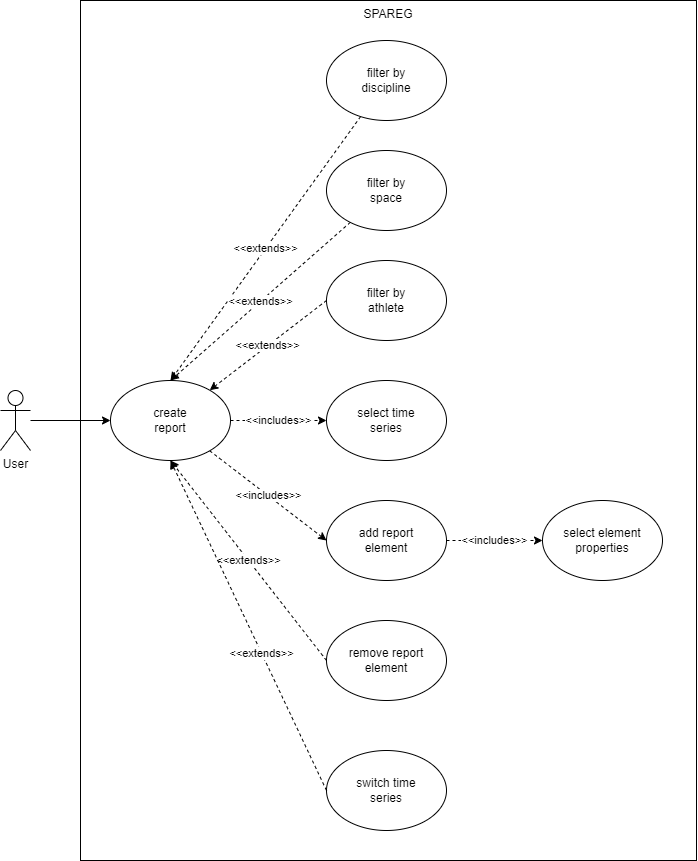

The diagram above was exported from draw.io. Its source (the exported page's mxGraphModel, read from the mxfile embedded in the PNG):
<mxGraphModel dx="1673" dy="1018" grid="1" gridSize="10" guides="1" tooltips="1" connect="1" arrows="1" fold="1" page="1" pageScale="1" pageWidth="827" pageHeight="1169" math="0" shadow="0">
  <root>
    <mxCell id="0" />
    <mxCell id="1" parent="0" />
    <mxCell id="lJ4BVSG0ETJ6qkDaI4Wk-6" value="SPAREG" style="rounded=0;whiteSpace=wrap;html=1;verticalAlign=top;" parent="1" vertex="1">
      <mxGeometry x="134" y="40" width="616" height="860" as="geometry" />
    </mxCell>
    <mxCell id="lJ4BVSG0ETJ6qkDaI4Wk-10" style="edgeStyle=orthogonalEdgeStyle;rounded=0;orthogonalLoop=1;jettySize=auto;html=1;entryX=0;entryY=0.5;entryDx=0;entryDy=0;endArrow=classic;endFill=1;" parent="1" source="lJ4BVSG0ETJ6qkDaI4Wk-2" target="lJ4BVSG0ETJ6qkDaI4Wk-3" edge="1">
      <mxGeometry relative="1" as="geometry" />
    </mxCell>
    <mxCell id="lJ4BVSG0ETJ6qkDaI4Wk-2" value="User" style="shape=umlActor;verticalLabelPosition=bottom;verticalAlign=top;html=1;outlineConnect=0;" parent="1" vertex="1">
      <mxGeometry x="54" y="430" width="30" height="60" as="geometry" />
    </mxCell>
    <mxCell id="lJ4BVSG0ETJ6qkDaI4Wk-14" value="&amp;lt;&amp;lt;includes&amp;gt;&amp;gt;" style="edgeStyle=none;rounded=0;orthogonalLoop=1;jettySize=auto;html=1;entryX=0;entryY=0.5;entryDx=0;entryDy=0;dashed=1;endArrow=classic;endFill=1;" parent="1" source="lJ4BVSG0ETJ6qkDaI4Wk-3" target="lJ4BVSG0ETJ6qkDaI4Wk-8" edge="1">
      <mxGeometry relative="1" as="geometry" />
    </mxCell>
    <mxCell id="lJ4BVSG0ETJ6qkDaI4Wk-17" value="&amp;lt;&amp;lt;includes&amp;gt;&amp;gt;" style="edgeStyle=none;rounded=0;orthogonalLoop=1;jettySize=auto;html=1;entryX=0;entryY=0.5;entryDx=0;entryDy=0;dashed=1;endArrow=classic;endFill=1;" parent="1" source="lJ4BVSG0ETJ6qkDaI4Wk-3" target="lJ4BVSG0ETJ6qkDaI4Wk-16" edge="1">
      <mxGeometry relative="1" as="geometry" />
    </mxCell>
    <mxCell id="lJ4BVSG0ETJ6qkDaI4Wk-3" value="create&lt;br&gt;report" style="ellipse;whiteSpace=wrap;html=1;" parent="1" vertex="1">
      <mxGeometry x="164" y="420" width="120" height="80" as="geometry" />
    </mxCell>
    <mxCell id="lJ4BVSG0ETJ6qkDaI4Wk-12" value="&amp;lt;&amp;lt;extends&amp;gt;&amp;gt;" style="edgeStyle=none;rounded=0;orthogonalLoop=1;jettySize=auto;html=1;entryX=0.5;entryY=0;entryDx=0;entryDy=0;dashed=1;endArrow=classic;endFill=1;" parent="1" source="lJ4BVSG0ETJ6qkDaI4Wk-4" target="lJ4BVSG0ETJ6qkDaI4Wk-3" edge="1">
      <mxGeometry relative="1" as="geometry" />
    </mxCell>
    <mxCell id="lJ4BVSG0ETJ6qkDaI4Wk-4" value="filter by&lt;br&gt;discipline" style="ellipse;whiteSpace=wrap;html=1;" parent="1" vertex="1">
      <mxGeometry x="380" y="80" width="120" height="80" as="geometry" />
    </mxCell>
    <mxCell id="lJ4BVSG0ETJ6qkDaI4Wk-13" value="&amp;lt;&amp;lt;extends&amp;gt;&amp;gt;" style="edgeStyle=none;rounded=0;orthogonalLoop=1;jettySize=auto;html=1;dashed=1;endArrow=classic;endFill=1;entryX=0.5;entryY=0;entryDx=0;entryDy=0;" parent="1" source="lJ4BVSG0ETJ6qkDaI4Wk-5" target="lJ4BVSG0ETJ6qkDaI4Wk-3" edge="1">
      <mxGeometry relative="1" as="geometry" />
    </mxCell>
    <mxCell id="lJ4BVSG0ETJ6qkDaI4Wk-5" value="filter by&lt;br&gt;space" style="ellipse;whiteSpace=wrap;html=1;" parent="1" vertex="1">
      <mxGeometry x="380" y="190" width="120" height="80" as="geometry" />
    </mxCell>
    <mxCell id="lJ4BVSG0ETJ6qkDaI4Wk-7" value="filter by&lt;br&gt;athlete" style="ellipse;whiteSpace=wrap;html=1;" parent="1" vertex="1">
      <mxGeometry x="380" y="300" width="120" height="80" as="geometry" />
    </mxCell>
    <mxCell id="lJ4BVSG0ETJ6qkDaI4Wk-15" value="&amp;lt;&amp;lt;includes&amp;gt;&amp;gt;" style="edgeStyle=none;rounded=0;orthogonalLoop=1;jettySize=auto;html=1;entryX=0;entryY=0.5;entryDx=0;entryDy=0;dashed=1;endArrow=classic;endFill=1;" parent="1" source="lJ4BVSG0ETJ6qkDaI4Wk-8" target="lJ4BVSG0ETJ6qkDaI4Wk-9" edge="1">
      <mxGeometry relative="1" as="geometry" />
    </mxCell>
    <mxCell id="lJ4BVSG0ETJ6qkDaI4Wk-8" value="add report&lt;br&gt;element" style="ellipse;whiteSpace=wrap;html=1;" parent="1" vertex="1">
      <mxGeometry x="380" y="540" width="120" height="80" as="geometry" />
    </mxCell>
    <mxCell id="lJ4BVSG0ETJ6qkDaI4Wk-9" value="select element&lt;br&gt;properties" style="ellipse;whiteSpace=wrap;html=1;" parent="1" vertex="1">
      <mxGeometry x="596" y="540" width="120" height="80" as="geometry" />
    </mxCell>
    <mxCell id="lJ4BVSG0ETJ6qkDaI4Wk-16" value="select time&lt;br&gt;series" style="ellipse;whiteSpace=wrap;html=1;" parent="1" vertex="1">
      <mxGeometry x="380" y="420" width="120" height="80" as="geometry" />
    </mxCell>
    <mxCell id="zxLmPRAj9RxCRe5XC-ZH-1" value="&amp;lt;&amp;lt;extends&amp;gt;&amp;gt;" style="edgeStyle=none;rounded=0;orthogonalLoop=1;jettySize=auto;html=1;dashed=1;endArrow=classic;endFill=1;exitX=0;exitY=0.5;exitDx=0;exitDy=0;" parent="1" source="lJ4BVSG0ETJ6qkDaI4Wk-7" target="lJ4BVSG0ETJ6qkDaI4Wk-3" edge="1">
      <mxGeometry relative="1" as="geometry">
        <mxPoint x="415.7725757671801" y="369.65095429273265" as="sourcePoint" />
        <mxPoint x="292.20855000872007" y="390.29857499854666" as="targetPoint" />
      </mxGeometry>
    </mxCell>
    <mxCell id="zxLmPRAj9RxCRe5XC-ZH-2" value="remove report&lt;br&gt;element" style="ellipse;whiteSpace=wrap;html=1;" parent="1" vertex="1">
      <mxGeometry x="380" y="660" width="120" height="80" as="geometry" />
    </mxCell>
    <mxCell id="zxLmPRAj9RxCRe5XC-ZH-3" value="&amp;lt;&amp;lt;extends&amp;gt;&amp;gt;" style="edgeStyle=none;rounded=0;orthogonalLoop=1;jettySize=auto;html=1;dashed=1;endArrow=classic;endFill=1;exitX=0;exitY=0.5;exitDx=0;exitDy=0;entryX=0.5;entryY=1;entryDx=0;entryDy=0;" parent="1" source="zxLmPRAj9RxCRe5XC-ZH-2" target="lJ4BVSG0ETJ6qkDaI4Wk-3" edge="1">
      <mxGeometry relative="1" as="geometry">
        <mxPoint x="414" y="470" as="sourcePoint" />
        <mxPoint x="285.8267340539062" y="420.15484102096343" as="targetPoint" />
      </mxGeometry>
    </mxCell>
    <mxCell id="zxLmPRAj9RxCRe5XC-ZH-5" value="switch time&lt;br&gt;series" style="ellipse;whiteSpace=wrap;html=1;" parent="1" vertex="1">
      <mxGeometry x="380" y="790" width="120" height="80" as="geometry" />
    </mxCell>
    <mxCell id="zxLmPRAj9RxCRe5XC-ZH-6" value="&amp;lt;&amp;lt;extends&amp;gt;&amp;gt;" style="edgeStyle=none;rounded=0;orthogonalLoop=1;jettySize=auto;html=1;dashed=1;endArrow=classic;endFill=1;exitX=0;exitY=0.5;exitDx=0;exitDy=0;entryX=0.5;entryY=1;entryDx=0;entryDy=0;" parent="1" source="zxLmPRAj9RxCRe5XC-ZH-5" target="lJ4BVSG0ETJ6qkDaI4Wk-3" edge="1">
      <mxGeometry x="-0.1667" relative="1" as="geometry">
        <mxPoint x="414" y="470" as="sourcePoint" />
        <mxPoint x="285.8267340539062" y="420.15484102096343" as="targetPoint" />
        <mxPoint as="offset" />
      </mxGeometry>
    </mxCell>
  </root>
</mxGraphModel>